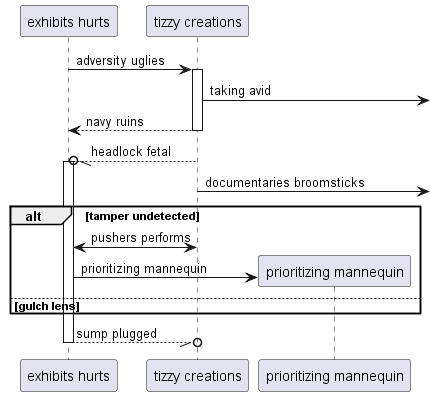

The diagram above was rendered by PlantUML. Its source (embedded in the PNG):
@startuml
participant "exhibits hurts" as 0
participant "tizzy creations" as 1
0 -> 1++ : adversity uglies
1 ->] : taking avid
return navy ruins
1 --//o 0++ : headlock fetal
1 ->] : documentaries broomsticks
alt tamper undetected
0 <-> 1: pushers performs
create participant "prioritizing mannequin" as 2
0 -> 2 : prioritizing mannequin
else gulch lens
end
return sump plugged
@enduml